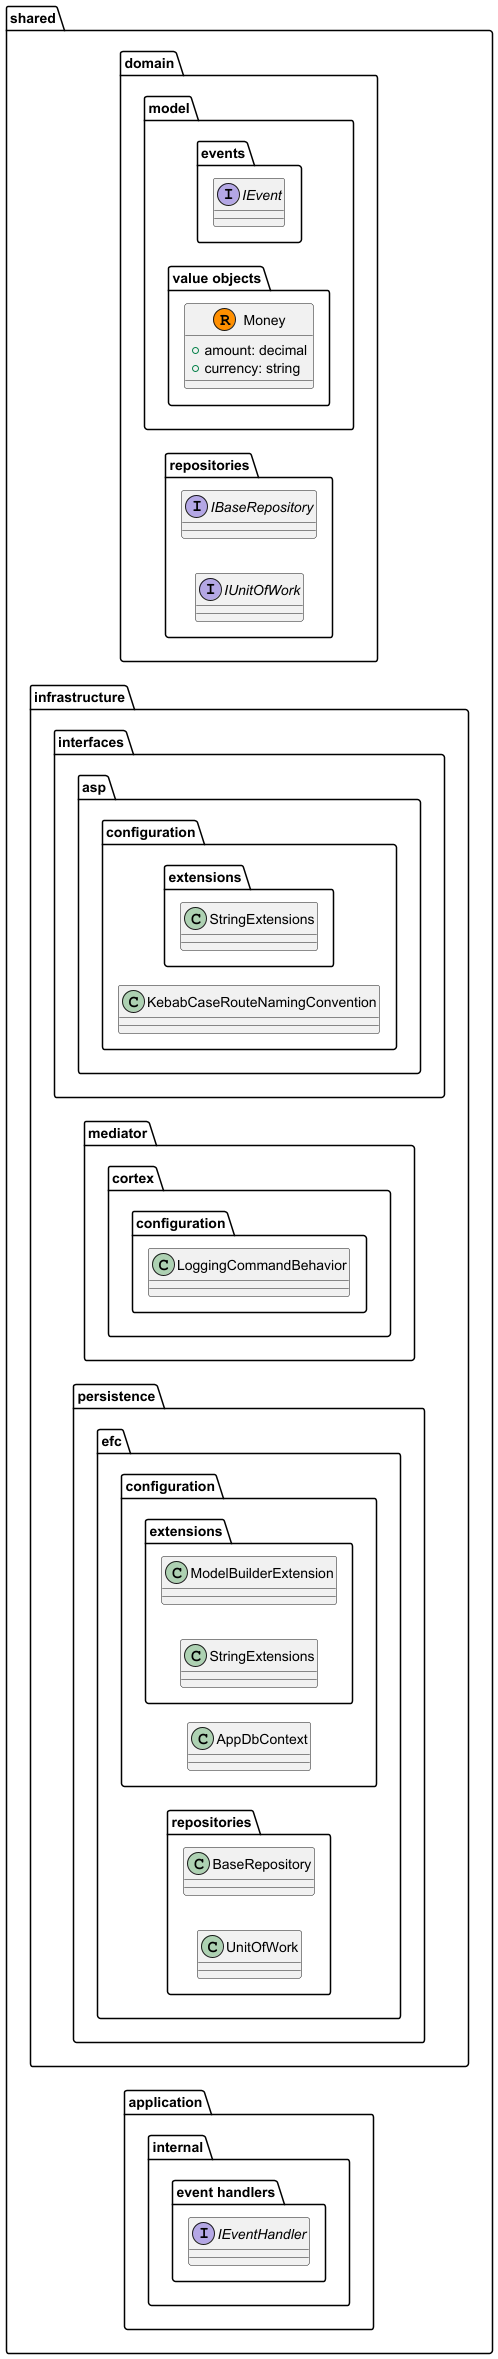

The diagram above was rendered by PlantUML. Its source (embedded in the PNG):
@startuml

left to right direction 
package "shared"{
    package "domain"{
        package "model"{
            package "events"{
                interface IEvent
            }
            package "value objects"{
                record Money{
                    +amount: decimal
                    +currency: string
                }
            }
        }
        package "repositories"{
            interface IBaseRepository
            interface IUnitOfWork
        }
    }
    package "infrastructure"{
        package "interfaces"{
            package "asp"{
                package "configuration"{
                    package "extensions"{
                        class StringExtensions
                    }
                    class KebabCaseRouteNamingConvention
                }
            }        
        }
        package "mediator"{
            package "cortex"{
                package "configuration"{
                    class LoggingCommandBehavior
                }
            }
        }
        package "persistence"{
            package "efc"{
                package "configuration"{
                    package "extensions"{
                        class ModelBuilderExtension
                        class StringExtensions
                    }
                    class AppDbContext
                }
                package "repositories"{
                    class BaseRepository
                    class UnitOfWork
                }
            }
        }
    }
    package "application"{
        package "internal"{
            package "event handlers"{
                interface IEventHandler
            }
        }
    }

}


@enduml